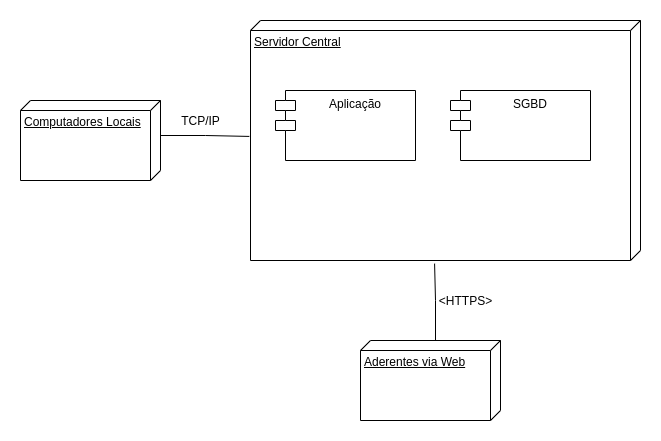

The diagram above was exported from draw.io. Its source (the exported page's mxGraphModel, read from the mxfile embedded in the PNG):
<mxGraphModel dx="1422" dy="809" grid="1" gridSize="10" guides="1" tooltips="1" connect="1" arrows="1" fold="1" page="1" pageScale="1" pageWidth="850" pageHeight="1100" math="0" shadow="0">
  <root>
    <mxCell id="0" />
    <mxCell id="1" parent="0" />
    <mxCell id="CoEkGKdlKmgzd8hvhr1v-1" value="Servidor Central" style="verticalAlign=top;align=left;spacingTop=8;spacingLeft=2;spacingRight=12;shape=cube;size=10;direction=south;fontStyle=4;html=1;" vertex="1" parent="1">
      <mxGeometry x="330" y="230" width="390" height="240" as="geometry" />
    </mxCell>
    <mxCell id="CoEkGKdlKmgzd8hvhr1v-7" style="edgeStyle=orthogonalEdgeStyle;rounded=0;orthogonalLoop=1;jettySize=auto;html=1;exitX=0;exitY=0;exitDx=0;exitDy=65;exitPerimeter=0;entryX=1.013;entryY=0.528;entryDx=0;entryDy=0;entryPerimeter=0;endArrow=none;endFill=0;" edge="1" parent="1" source="CoEkGKdlKmgzd8hvhr1v-2" target="CoEkGKdlKmgzd8hvhr1v-1">
      <mxGeometry relative="1" as="geometry" />
    </mxCell>
    <mxCell id="CoEkGKdlKmgzd8hvhr1v-2" value="Aderentes via Web" style="verticalAlign=top;align=left;spacingTop=8;spacingLeft=2;spacingRight=12;shape=cube;size=10;direction=south;fontStyle=4;html=1;" vertex="1" parent="1">
      <mxGeometry x="440" y="550" width="140" height="80" as="geometry" />
    </mxCell>
    <mxCell id="CoEkGKdlKmgzd8hvhr1v-6" style="edgeStyle=orthogonalEdgeStyle;rounded=0;orthogonalLoop=1;jettySize=auto;html=1;exitX=0;exitY=0;exitDx=35;exitDy=0;exitPerimeter=0;entryX=0.483;entryY=1.003;entryDx=0;entryDy=0;entryPerimeter=0;endArrow=none;endFill=0;" edge="1" parent="1" source="CoEkGKdlKmgzd8hvhr1v-3" target="CoEkGKdlKmgzd8hvhr1v-1">
      <mxGeometry relative="1" as="geometry" />
    </mxCell>
    <mxCell id="CoEkGKdlKmgzd8hvhr1v-3" value="Computadores Locais" style="verticalAlign=top;align=left;spacingTop=8;spacingLeft=2;spacingRight=12;shape=cube;size=10;direction=south;fontStyle=4;html=1;" vertex="1" parent="1">
      <mxGeometry x="100" y="310" width="140" height="80" as="geometry" />
    </mxCell>
    <mxCell id="CoEkGKdlKmgzd8hvhr1v-4" value="Aplicação" style="shape=module;align=left;spacingLeft=20;align=center;verticalAlign=top;" vertex="1" parent="1">
      <mxGeometry x="355" y="300" width="140" height="70" as="geometry" />
    </mxCell>
    <mxCell id="CoEkGKdlKmgzd8hvhr1v-5" value="SGBD" style="shape=module;align=left;spacingLeft=20;align=center;verticalAlign=top;" vertex="1" parent="1">
      <mxGeometry x="530" y="300" width="140" height="70" as="geometry" />
    </mxCell>
    <mxCell id="CoEkGKdlKmgzd8hvhr1v-8" value="TCP/IP" style="text;html=1;align=center;verticalAlign=middle;resizable=0;points=[];autosize=1;" vertex="1" parent="1">
      <mxGeometry x="255" y="320" width="50" height="20" as="geometry" />
    </mxCell>
    <mxCell id="CoEkGKdlKmgzd8hvhr1v-9" value="&amp;lt;HTTPS&amp;gt;" style="text;html=1;align=center;verticalAlign=middle;resizable=0;points=[];autosize=1;" vertex="1" parent="1">
      <mxGeometry x="510" y="500" width="70" height="20" as="geometry" />
    </mxCell>
  </root>
</mxGraphModel>